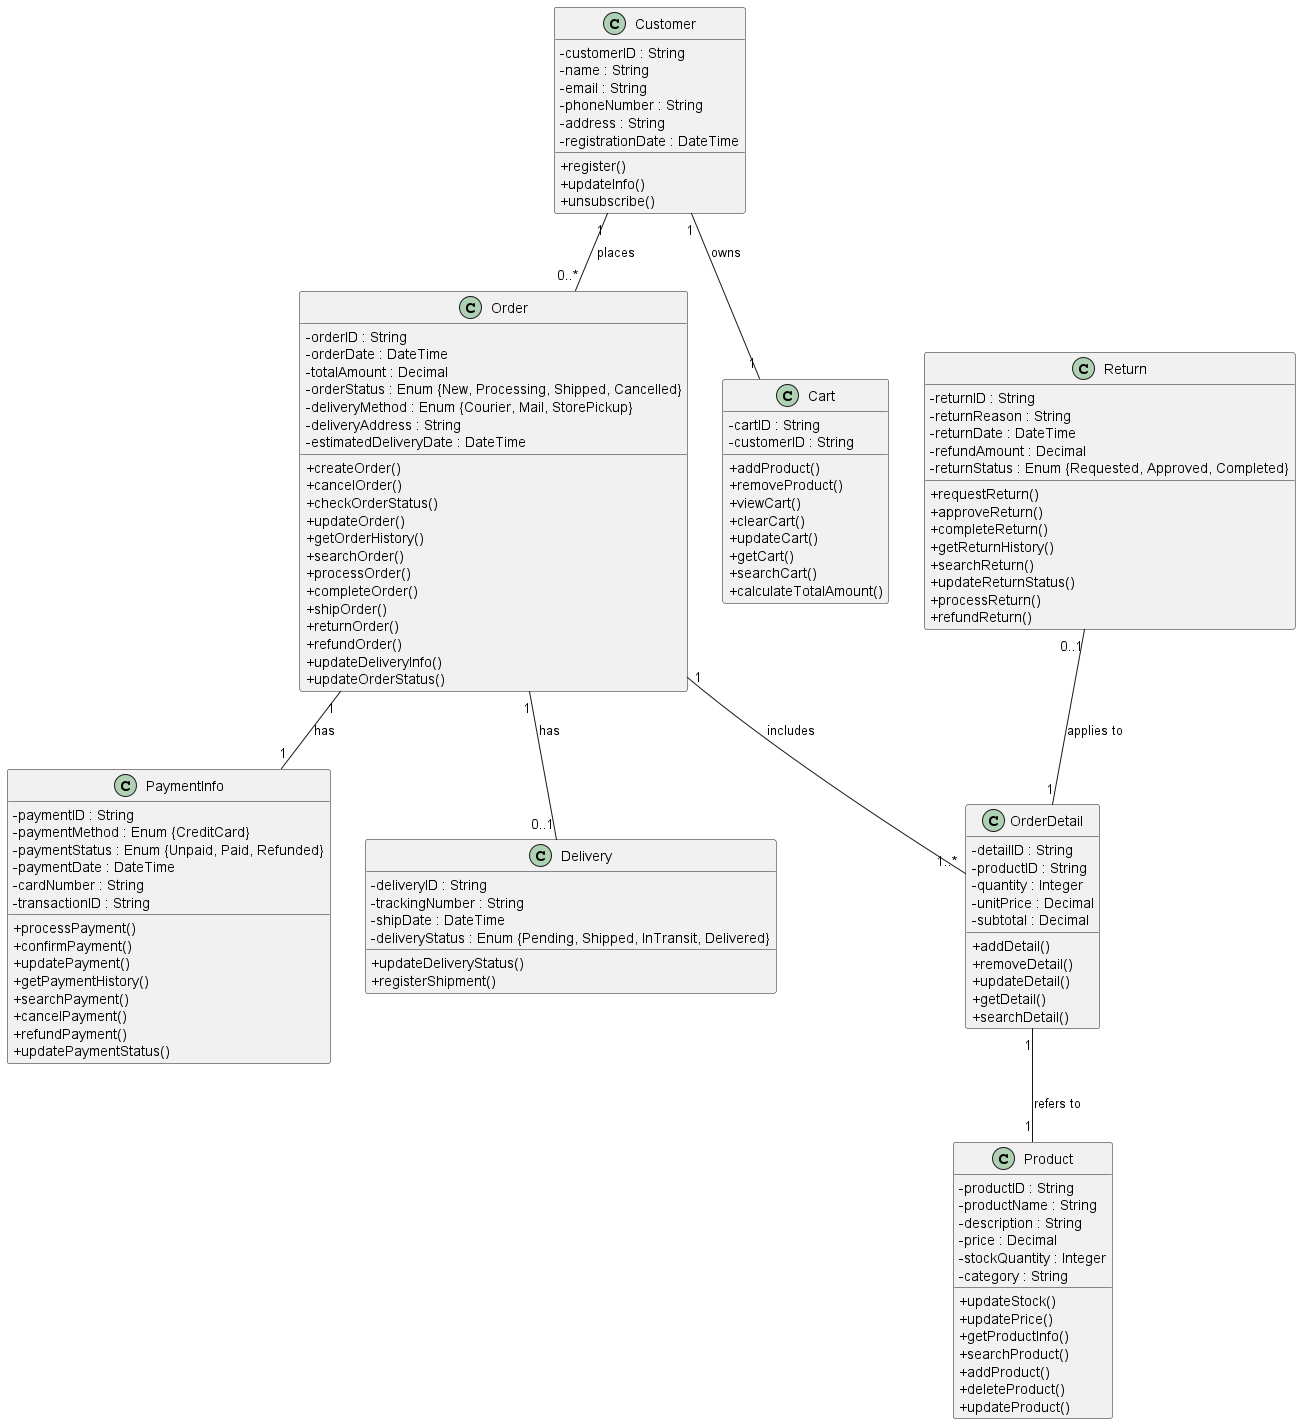

The diagram above was rendered by PlantUML. Its source (embedded in the PNG):
@startuml BBShopOrderManagementDomainModel_Detailed
skinparam componentStyle rectangle
skinparam classAttributeIconSize 0

' Customer entity
class Customer {
  -customerID : String
  -name : String
  -email : String
  -phoneNumber : String
  -address : String
  -registrationDate : DateTime
  +register()
  +updateInfo()
  +unsubscribe()
}

' Product entity
class Product {
  -productID : String
  -productName : String
  -description : String
  -price : Decimal
  -stockQuantity : Integer
  -category : String
  +updateStock()
  +updatePrice()
  +getProductInfo()
  +searchProduct()
  +addProduct()
  +deleteProduct()
  +updateProduct()
}

' Order entity
class Order {
  -orderID : String
  -orderDate : DateTime
  -totalAmount : Decimal
  -orderStatus : Enum {New, Processing, Shipped, Cancelled}
  -deliveryMethod : Enum {Courier, Mail, StorePickup}
  -deliveryAddress : String
  -estimatedDeliveryDate : DateTime
  +createOrder()
  +cancelOrder()
  +checkOrderStatus()
  +updateOrder()
  +getOrderHistory()
  +searchOrder()
  +processOrder()
  +completeOrder()
  +shipOrder()
  +returnOrder()
  +refundOrder()
  +updateDeliveryInfo()
  +updateOrderStatus()
}

' OrderDetail entity
class OrderDetail {
  -detailID : String
  -productID : String
  -quantity : Integer
  -unitPrice : Decimal
  -subtotal : Decimal
  +addDetail()
  +removeDetail()
  +updateDetail()
  +getDetail()
  +searchDetail()
}

' PaymentInfo entity
class PaymentInfo {
  -paymentID : String
  -paymentMethod : Enum {CreditCard}
  -paymentStatus : Enum {Unpaid, Paid, Refunded}
  -paymentDate : DateTime
  -cardNumber : String
  -transactionID : String
  +processPayment()
  +confirmPayment()
  +updatePayment()
  +getPaymentHistory()
  +searchPayment()
  +cancelPayment()
  +refundPayment()
  +updatePaymentStatus()
}

' Return entity
class Return {
  -returnID : String
  -returnReason : String
  -returnDate : DateTime
  -refundAmount : Decimal
  -returnStatus : Enum {Requested, Approved, Completed}
  +requestReturn()
  +approveReturn()
  +completeReturn()
  +getReturnHistory()
  +searchReturn()
  +updateReturnStatus()
  +processReturn()
  +refundReturn()
}

' Cart entity
class Cart {
  -cartID : String
  -customerID : String
  +addProduct()
  +removeProduct()
  +viewCart()
  +clearCart()
  +updateCart()
  +getCart()
  +searchCart()
  +calculateTotalAmount()
}

' Delivery entity
class Delivery {
  -deliveryID : String
  -trackingNumber : String
  -shipDate : DateTime
  -deliveryStatus : Enum {Pending, Shipped, InTransit, Delivered}
  +updateDeliveryStatus()
  +registerShipment()
}

' Relationships
Customer "1" -- "0..*" Order : places
Order "1" -- "1..*" OrderDetail : includes
Order "1" -- "1" PaymentInfo : has
OrderDetail "1" -- "1" Product : refers to
Return "0..1" -- "1" OrderDetail : applies to
Order "1" -- "0..1" Delivery : has
Customer "1" -- "1" Cart : owns

@enduml